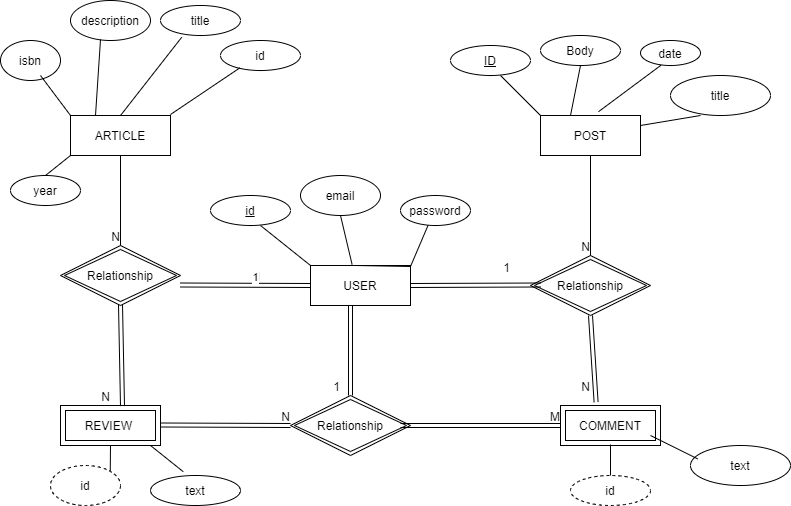

The diagram above was exported from draw.io. Its source (the exported page's mxGraphModel, read from the mxfile embedded in the PNG):
<mxGraphModel dx="1038" dy="579" grid="1" gridSize="10" guides="1" tooltips="1" connect="1" arrows="1" fold="1" page="1" pageScale="1" pageWidth="850" pageHeight="1100" math="0" shadow="0">
  <root>
    <mxCell id="0" />
    <mxCell id="1" parent="0" />
    <mxCell id="HYBQ1MDuNnNvk946OxRp-1" value="POST" style="whiteSpace=wrap;html=1;align=center;" vertex="1" parent="1">
      <mxGeometry x="540" y="130" width="100" height="40" as="geometry" />
    </mxCell>
    <mxCell id="HYBQ1MDuNnNvk946OxRp-3" value="ARTICLE" style="whiteSpace=wrap;html=1;align=center;" vertex="1" parent="1">
      <mxGeometry x="70" y="130" width="100" height="40" as="geometry" />
    </mxCell>
    <mxCell id="HYBQ1MDuNnNvk946OxRp-5" value="USER" style="whiteSpace=wrap;html=1;align=center;" vertex="1" parent="1">
      <mxGeometry x="310" y="280" width="100" height="40" as="geometry" />
    </mxCell>
    <mxCell id="HYBQ1MDuNnNvk946OxRp-6" value="COMMENT" style="shape=ext;margin=3;double=1;whiteSpace=wrap;html=1;align=center;" vertex="1" parent="1">
      <mxGeometry x="560" y="420" width="100" height="40" as="geometry" />
    </mxCell>
    <mxCell id="HYBQ1MDuNnNvk946OxRp-7" value="REVIEW&amp;nbsp;" style="shape=ext;margin=3;double=1;whiteSpace=wrap;html=1;align=center;" vertex="1" parent="1">
      <mxGeometry x="60" y="420" width="100" height="40" as="geometry" />
    </mxCell>
    <mxCell id="HYBQ1MDuNnNvk946OxRp-9" value="Relationship" style="shape=rhombus;double=1;perimeter=rhombusPerimeter;whiteSpace=wrap;html=1;align=center;" vertex="1" parent="1">
      <mxGeometry x="530" y="270" width="120" height="60" as="geometry" />
    </mxCell>
    <mxCell id="HYBQ1MDuNnNvk946OxRp-10" value="Relationship" style="shape=rhombus;double=1;perimeter=rhombusPerimeter;whiteSpace=wrap;html=1;align=center;" vertex="1" parent="1">
      <mxGeometry x="60" y="260" width="120" height="60" as="geometry" />
    </mxCell>
    <mxCell id="HYBQ1MDuNnNvk946OxRp-16" value="" style="shape=link;html=1;rounded=0;exitX=1;exitY=0.5;exitDx=0;exitDy=0;" edge="1" parent="1" source="HYBQ1MDuNnNvk946OxRp-5">
      <mxGeometry relative="1" as="geometry">
        <mxPoint x="380" y="299.5" as="sourcePoint" />
        <mxPoint x="540" y="299.5" as="targetPoint" />
      </mxGeometry>
    </mxCell>
    <mxCell id="HYBQ1MDuNnNvk946OxRp-17" value="1" style="resizable=0;html=1;align=right;verticalAlign=bottom;" connectable="0" vertex="1" parent="HYBQ1MDuNnNvk946OxRp-16">
      <mxGeometry x="1" relative="1" as="geometry">
        <mxPoint x="-30" y="-9" as="offset" />
      </mxGeometry>
    </mxCell>
    <mxCell id="HYBQ1MDuNnNvk946OxRp-18" value="" style="shape=link;html=1;rounded=0;" edge="1" parent="1">
      <mxGeometry relative="1" as="geometry">
        <mxPoint x="180" y="299.5" as="sourcePoint" />
        <mxPoint x="310" y="300" as="targetPoint" />
      </mxGeometry>
    </mxCell>
    <mxCell id="HYBQ1MDuNnNvk946OxRp-19" value="N" style="resizable=0;html=1;align=right;verticalAlign=bottom;" connectable="0" vertex="1" parent="HYBQ1MDuNnNvk946OxRp-18">
      <mxGeometry x="1" relative="1" as="geometry">
        <mxPoint x="-50" as="offset" />
      </mxGeometry>
    </mxCell>
    <mxCell id="HYBQ1MDuNnNvk946OxRp-20" value="1" style="edgeLabel;html=1;align=center;verticalAlign=middle;resizable=0;points=[];" vertex="1" connectable="0" parent="HYBQ1MDuNnNvk946OxRp-18">
      <mxGeometry x="0.138" y="8" relative="1" as="geometry">
        <mxPoint as="offset" />
      </mxGeometry>
    </mxCell>
    <mxCell id="HYBQ1MDuNnNvk946OxRp-23" value="" style="endArrow=none;html=1;rounded=0;entryX=0.5;entryY=0;entryDx=0;entryDy=0;exitX=0.5;exitY=1;exitDx=0;exitDy=0;" edge="1" parent="1" source="HYBQ1MDuNnNvk946OxRp-3" target="HYBQ1MDuNnNvk946OxRp-10">
      <mxGeometry relative="1" as="geometry">
        <mxPoint x="100" y="170" as="sourcePoint" />
        <mxPoint x="260" y="170" as="targetPoint" />
      </mxGeometry>
    </mxCell>
    <mxCell id="HYBQ1MDuNnNvk946OxRp-24" value="N" style="resizable=0;html=1;align=right;verticalAlign=bottom;" connectable="0" vertex="1" parent="HYBQ1MDuNnNvk946OxRp-23">
      <mxGeometry x="1" relative="1" as="geometry" />
    </mxCell>
    <mxCell id="HYBQ1MDuNnNvk946OxRp-25" value="Relationship" style="shape=rhombus;double=1;perimeter=rhombusPerimeter;whiteSpace=wrap;html=1;align=center;" vertex="1" parent="1">
      <mxGeometry x="290" y="410" width="120" height="60" as="geometry" />
    </mxCell>
    <mxCell id="HYBQ1MDuNnNvk946OxRp-26" value="" style="shape=link;html=1;rounded=0;" edge="1" parent="1">
      <mxGeometry relative="1" as="geometry">
        <mxPoint x="160" y="439.5" as="sourcePoint" />
        <mxPoint x="290" y="440" as="targetPoint" />
      </mxGeometry>
    </mxCell>
    <mxCell id="HYBQ1MDuNnNvk946OxRp-27" value="N" style="resizable=0;html=1;align=right;verticalAlign=bottom;" connectable="0" vertex="1" parent="HYBQ1MDuNnNvk946OxRp-26">
      <mxGeometry x="1" relative="1" as="geometry" />
    </mxCell>
    <mxCell id="HYBQ1MDuNnNvk946OxRp-34" value="" style="shape=link;html=1;rounded=0;entryX=0.5;entryY=0;entryDx=0;entryDy=0;" edge="1" parent="1" target="HYBQ1MDuNnNvk946OxRp-25">
      <mxGeometry relative="1" as="geometry">
        <mxPoint x="350" y="320" as="sourcePoint" />
        <mxPoint x="505" y="320" as="targetPoint" />
      </mxGeometry>
    </mxCell>
    <mxCell id="HYBQ1MDuNnNvk946OxRp-35" value="1" style="resizable=0;html=1;align=right;verticalAlign=bottom;" connectable="0" vertex="1" parent="HYBQ1MDuNnNvk946OxRp-34">
      <mxGeometry x="1" relative="1" as="geometry">
        <mxPoint x="-10" as="offset" />
      </mxGeometry>
    </mxCell>
    <mxCell id="HYBQ1MDuNnNvk946OxRp-36" value="" style="shape=link;html=1;rounded=0;" edge="1" parent="1">
      <mxGeometry relative="1" as="geometry">
        <mxPoint x="400" y="440" as="sourcePoint" />
        <mxPoint x="560" y="440" as="targetPoint" />
      </mxGeometry>
    </mxCell>
    <mxCell id="HYBQ1MDuNnNvk946OxRp-37" value="M" style="resizable=0;html=1;align=right;verticalAlign=bottom;" connectable="0" vertex="1" parent="HYBQ1MDuNnNvk946OxRp-36">
      <mxGeometry x="1" relative="1" as="geometry" />
    </mxCell>
    <mxCell id="HYBQ1MDuNnNvk946OxRp-38" value="" style="shape=link;html=1;rounded=0;entryX=0.356;entryY=-0.085;entryDx=0;entryDy=0;entryPerimeter=0;" edge="1" parent="1" target="HYBQ1MDuNnNvk946OxRp-6">
      <mxGeometry relative="1" as="geometry">
        <mxPoint x="590" y="330" as="sourcePoint" />
        <mxPoint x="760" y="370" as="targetPoint" />
      </mxGeometry>
    </mxCell>
    <mxCell id="HYBQ1MDuNnNvk946OxRp-39" value="N" style="resizable=0;html=1;align=right;verticalAlign=bottom;" connectable="0" vertex="1" parent="HYBQ1MDuNnNvk946OxRp-38">
      <mxGeometry x="1" relative="1" as="geometry">
        <mxPoint x="-6" y="-7" as="offset" />
      </mxGeometry>
    </mxCell>
    <mxCell id="HYBQ1MDuNnNvk946OxRp-40" value="" style="endArrow=none;html=1;rounded=0;" edge="1" parent="1">
      <mxGeometry relative="1" as="geometry">
        <mxPoint x="590" y="170" as="sourcePoint" />
        <mxPoint x="590" y="270" as="targetPoint" />
      </mxGeometry>
    </mxCell>
    <mxCell id="HYBQ1MDuNnNvk946OxRp-41" value="N" style="resizable=0;html=1;align=right;verticalAlign=bottom;" connectable="0" vertex="1" parent="HYBQ1MDuNnNvk946OxRp-40">
      <mxGeometry x="1" relative="1" as="geometry" />
    </mxCell>
    <mxCell id="HYBQ1MDuNnNvk946OxRp-42" value="" style="shape=link;html=1;rounded=0;entryX=0.62;entryY=0.015;entryDx=0;entryDy=0;entryPerimeter=0;" edge="1" parent="1" target="HYBQ1MDuNnNvk946OxRp-7">
      <mxGeometry relative="1" as="geometry">
        <mxPoint x="120" y="319" as="sourcePoint" />
        <mxPoint x="120" y="410" as="targetPoint" />
      </mxGeometry>
    </mxCell>
    <mxCell id="HYBQ1MDuNnNvk946OxRp-43" value="N" style="resizable=0;html=1;align=right;verticalAlign=bottom;" connectable="0" vertex="1" parent="HYBQ1MDuNnNvk946OxRp-42">
      <mxGeometry x="1" relative="1" as="geometry">
        <mxPoint x="-12" y="-1" as="offset" />
      </mxGeometry>
    </mxCell>
    <mxCell id="HYBQ1MDuNnNvk946OxRp-44" value="ID" style="ellipse;whiteSpace=wrap;html=1;align=center;fontStyle=4;" vertex="1" parent="1">
      <mxGeometry x="450" y="60" width="80" height="30" as="geometry" />
    </mxCell>
    <mxCell id="HYBQ1MDuNnNvk946OxRp-45" value="Body" style="ellipse;whiteSpace=wrap;html=1;align=center;" vertex="1" parent="1">
      <mxGeometry x="540" y="50" width="80" height="30" as="geometry" />
    </mxCell>
    <mxCell id="HYBQ1MDuNnNvk946OxRp-47" value="date" style="ellipse;whiteSpace=wrap;html=1;align=center;" vertex="1" parent="1">
      <mxGeometry x="640" y="55" width="60" height="25" as="geometry" />
    </mxCell>
    <mxCell id="HYBQ1MDuNnNvk946OxRp-48" value="title" style="ellipse;whiteSpace=wrap;html=1;align=center;" vertex="1" parent="1">
      <mxGeometry x="670" y="90" width="100" height="40" as="geometry" />
    </mxCell>
    <mxCell id="HYBQ1MDuNnNvk946OxRp-49" value="" style="endArrow=none;html=1;rounded=0;entryX=0.394;entryY=0.993;entryDx=0;entryDy=0;entryPerimeter=0;" edge="1" parent="1" target="HYBQ1MDuNnNvk946OxRp-75">
      <mxGeometry relative="1" as="geometry">
        <mxPoint x="355" y="280" as="sourcePoint" />
        <mxPoint x="515" y="280" as="targetPoint" />
        <Array as="points">
          <mxPoint x="410" y="281" />
        </Array>
      </mxGeometry>
    </mxCell>
    <mxCell id="HYBQ1MDuNnNvk946OxRp-50" value="" style="endArrow=none;html=1;rounded=0;entryX=0.5;entryY=1;entryDx=0;entryDy=0;" edge="1" parent="1" target="HYBQ1MDuNnNvk946OxRp-45">
      <mxGeometry relative="1" as="geometry">
        <mxPoint x="570" y="130" as="sourcePoint" />
        <mxPoint x="730" y="130" as="targetPoint" />
      </mxGeometry>
    </mxCell>
    <mxCell id="HYBQ1MDuNnNvk946OxRp-51" value="" style="endArrow=none;html=1;rounded=0;entryX=0;entryY=0;entryDx=0;entryDy=0;" edge="1" parent="1" target="HYBQ1MDuNnNvk946OxRp-1">
      <mxGeometry relative="1" as="geometry">
        <mxPoint x="500" y="90" as="sourcePoint" />
        <mxPoint x="660" y="90" as="targetPoint" />
      </mxGeometry>
    </mxCell>
    <mxCell id="HYBQ1MDuNnNvk946OxRp-52" value="" style="endArrow=none;html=1;rounded=0;exitX=0.58;exitY=-0.095;exitDx=0;exitDy=0;exitPerimeter=0;entryX=0.34;entryY=0.992;entryDx=0;entryDy=0;entryPerimeter=0;" edge="1" parent="1" source="HYBQ1MDuNnNvk946OxRp-1" target="HYBQ1MDuNnNvk946OxRp-47">
      <mxGeometry relative="1" as="geometry">
        <mxPoint x="530" y="80" as="sourcePoint" />
        <mxPoint x="690" y="80" as="targetPoint" />
      </mxGeometry>
    </mxCell>
    <mxCell id="HYBQ1MDuNnNvk946OxRp-53" value="" style="endArrow=none;html=1;rounded=0;" edge="1" parent="1">
      <mxGeometry relative="1" as="geometry">
        <mxPoint x="640" y="140" as="sourcePoint" />
        <mxPoint x="700" y="130" as="targetPoint" />
      </mxGeometry>
    </mxCell>
    <mxCell id="HYBQ1MDuNnNvk946OxRp-54" value="id" style="ellipse;whiteSpace=wrap;html=1;align=center;" vertex="1" parent="1">
      <mxGeometry x="220" y="55" width="80" height="30" as="geometry" />
    </mxCell>
    <mxCell id="HYBQ1MDuNnNvk946OxRp-55" value="id" style="ellipse;whiteSpace=wrap;html=1;align=center;dashed=1;" vertex="1" parent="1">
      <mxGeometry x="570" y="490" width="80" height="30" as="geometry" />
    </mxCell>
    <mxCell id="HYBQ1MDuNnNvk946OxRp-56" value="" style="endArrow=none;html=1;rounded=0;entryX=0.5;entryY=0;entryDx=0;entryDy=0;" edge="1" parent="1" target="HYBQ1MDuNnNvk946OxRp-55">
      <mxGeometry relative="1" as="geometry">
        <mxPoint x="610" y="459" as="sourcePoint" />
        <mxPoint x="610" y="480" as="targetPoint" />
      </mxGeometry>
    </mxCell>
    <mxCell id="HYBQ1MDuNnNvk946OxRp-57" value="title" style="ellipse;whiteSpace=wrap;html=1;align=center;" vertex="1" parent="1">
      <mxGeometry x="160" y="20" width="80" height="30" as="geometry" />
    </mxCell>
    <mxCell id="HYBQ1MDuNnNvk946OxRp-58" value="description" style="ellipse;whiteSpace=wrap;html=1;align=center;" vertex="1" parent="1">
      <mxGeometry x="70" y="15" width="80" height="40" as="geometry" />
    </mxCell>
    <mxCell id="HYBQ1MDuNnNvk946OxRp-59" value="isbn" style="ellipse;whiteSpace=wrap;html=1;align=center;" vertex="1" parent="1">
      <mxGeometry y="55" width="60" height="40" as="geometry" />
    </mxCell>
    <mxCell id="HYBQ1MDuNnNvk946OxRp-60" value="year" style="ellipse;whiteSpace=wrap;html=1;align=center;" vertex="1" parent="1">
      <mxGeometry x="10" y="190" width="70" height="30" as="geometry" />
    </mxCell>
    <mxCell id="HYBQ1MDuNnNvk946OxRp-61" value="" style="endArrow=none;html=1;rounded=0;entryX=0.245;entryY=0.907;entryDx=0;entryDy=0;entryPerimeter=0;" edge="1" parent="1" target="HYBQ1MDuNnNvk946OxRp-54">
      <mxGeometry relative="1" as="geometry">
        <mxPoint x="170" y="129" as="sourcePoint" />
        <mxPoint x="330" y="129" as="targetPoint" />
      </mxGeometry>
    </mxCell>
    <mxCell id="HYBQ1MDuNnNvk946OxRp-62" value="" style="endArrow=none;html=1;rounded=0;entryX=0.265;entryY=1.06;entryDx=0;entryDy=0;entryPerimeter=0;" edge="1" parent="1" target="HYBQ1MDuNnNvk946OxRp-57">
      <mxGeometry relative="1" as="geometry">
        <mxPoint x="120" y="130" as="sourcePoint" />
        <mxPoint x="280" y="120" as="targetPoint" />
      </mxGeometry>
    </mxCell>
    <mxCell id="HYBQ1MDuNnNvk946OxRp-63" value="" style="endArrow=none;html=1;rounded=0;entryX=0.25;entryY=0;entryDx=0;entryDy=0;" edge="1" parent="1" target="HYBQ1MDuNnNvk946OxRp-3">
      <mxGeometry relative="1" as="geometry">
        <mxPoint x="100" y="54" as="sourcePoint" />
        <mxPoint x="260" y="54" as="targetPoint" />
      </mxGeometry>
    </mxCell>
    <mxCell id="HYBQ1MDuNnNvk946OxRp-64" value="" style="endArrow=none;html=1;rounded=0;entryX=0;entryY=0;entryDx=0;entryDy=0;" edge="1" parent="1" target="HYBQ1MDuNnNvk946OxRp-3">
      <mxGeometry relative="1" as="geometry">
        <mxPoint x="40" y="90" as="sourcePoint" />
        <mxPoint x="200" y="90" as="targetPoint" />
      </mxGeometry>
    </mxCell>
    <mxCell id="HYBQ1MDuNnNvk946OxRp-65" value="" style="endArrow=none;html=1;rounded=0;exitX=0.5;exitY=0;exitDx=0;exitDy=0;entryX=0;entryY=1;entryDx=0;entryDy=0;" edge="1" parent="1" source="HYBQ1MDuNnNvk946OxRp-60" target="HYBQ1MDuNnNvk946OxRp-3">
      <mxGeometry relative="1" as="geometry">
        <mxPoint y="169" as="sourcePoint" />
        <mxPoint x="160" y="169" as="targetPoint" />
      </mxGeometry>
    </mxCell>
    <mxCell id="HYBQ1MDuNnNvk946OxRp-66" value="text" style="ellipse;whiteSpace=wrap;html=1;align=center;" vertex="1" parent="1">
      <mxGeometry x="690" y="460" width="100" height="40" as="geometry" />
    </mxCell>
    <mxCell id="HYBQ1MDuNnNvk946OxRp-67" value="" style="endArrow=none;html=1;rounded=0;entryX=0.072;entryY=0.335;entryDx=0;entryDy=0;entryPerimeter=0;" edge="1" parent="1" target="HYBQ1MDuNnNvk946OxRp-66">
      <mxGeometry relative="1" as="geometry">
        <mxPoint x="650" y="450" as="sourcePoint" />
        <mxPoint x="810" y="450" as="targetPoint" />
      </mxGeometry>
    </mxCell>
    <mxCell id="HYBQ1MDuNnNvk946OxRp-68" value="text" style="ellipse;whiteSpace=wrap;html=1;align=center;" vertex="1" parent="1">
      <mxGeometry x="150" y="490" width="90" height="30" as="geometry" />
    </mxCell>
    <mxCell id="HYBQ1MDuNnNvk946OxRp-69" value="id" style="ellipse;whiteSpace=wrap;html=1;align=center;dashed=1;" vertex="1" parent="1">
      <mxGeometry x="50" y="480" width="70" height="40" as="geometry" />
    </mxCell>
    <mxCell id="HYBQ1MDuNnNvk946OxRp-70" value="email" style="ellipse;whiteSpace=wrap;html=1;align=center;" vertex="1" parent="1">
      <mxGeometry x="300" y="190" width="80" height="40" as="geometry" />
    </mxCell>
    <mxCell id="HYBQ1MDuNnNvk946OxRp-71" value="" style="endArrow=none;html=1;rounded=0;entryX=1;entryY=0;entryDx=0;entryDy=0;" edge="1" parent="1" target="HYBQ1MDuNnNvk946OxRp-69">
      <mxGeometry relative="1" as="geometry">
        <mxPoint x="110" y="460" as="sourcePoint" />
        <mxPoint x="270" y="460" as="targetPoint" />
      </mxGeometry>
    </mxCell>
    <mxCell id="HYBQ1MDuNnNvk946OxRp-73" value="" style="endArrow=none;html=1;rounded=0;entryX=0.364;entryY=-0.127;entryDx=0;entryDy=0;entryPerimeter=0;" edge="1" parent="1" target="HYBQ1MDuNnNvk946OxRp-68">
      <mxGeometry relative="1" as="geometry">
        <mxPoint x="150" y="460" as="sourcePoint" />
        <mxPoint x="310" y="460" as="targetPoint" />
      </mxGeometry>
    </mxCell>
    <mxCell id="HYBQ1MDuNnNvk946OxRp-74" value="id" style="ellipse;whiteSpace=wrap;html=1;align=center;fontStyle=4;" vertex="1" parent="1">
      <mxGeometry x="210" y="210" width="80" height="30" as="geometry" />
    </mxCell>
    <mxCell id="HYBQ1MDuNnNvk946OxRp-75" value="password" style="ellipse;whiteSpace=wrap;html=1;align=center;" vertex="1" parent="1">
      <mxGeometry x="400" y="210" width="70" height="30" as="geometry" />
    </mxCell>
    <mxCell id="HYBQ1MDuNnNvk946OxRp-76" value="" style="endArrow=none;html=1;rounded=0;entryX=0.416;entryY=-0.025;entryDx=0;entryDy=0;entryPerimeter=0;" edge="1" parent="1" target="HYBQ1MDuNnNvk946OxRp-5">
      <mxGeometry relative="1" as="geometry">
        <mxPoint x="340" y="230" as="sourcePoint" />
        <mxPoint x="500" y="230" as="targetPoint" />
      </mxGeometry>
    </mxCell>
    <mxCell id="HYBQ1MDuNnNvk946OxRp-77" value="" style="endArrow=none;html=1;rounded=0;entryX=0;entryY=0;entryDx=0;entryDy=0;" edge="1" parent="1" target="HYBQ1MDuNnNvk946OxRp-5">
      <mxGeometry relative="1" as="geometry">
        <mxPoint x="260" y="240" as="sourcePoint" />
        <mxPoint x="420" y="240" as="targetPoint" />
      </mxGeometry>
    </mxCell>
  </root>
</mxGraphModel>